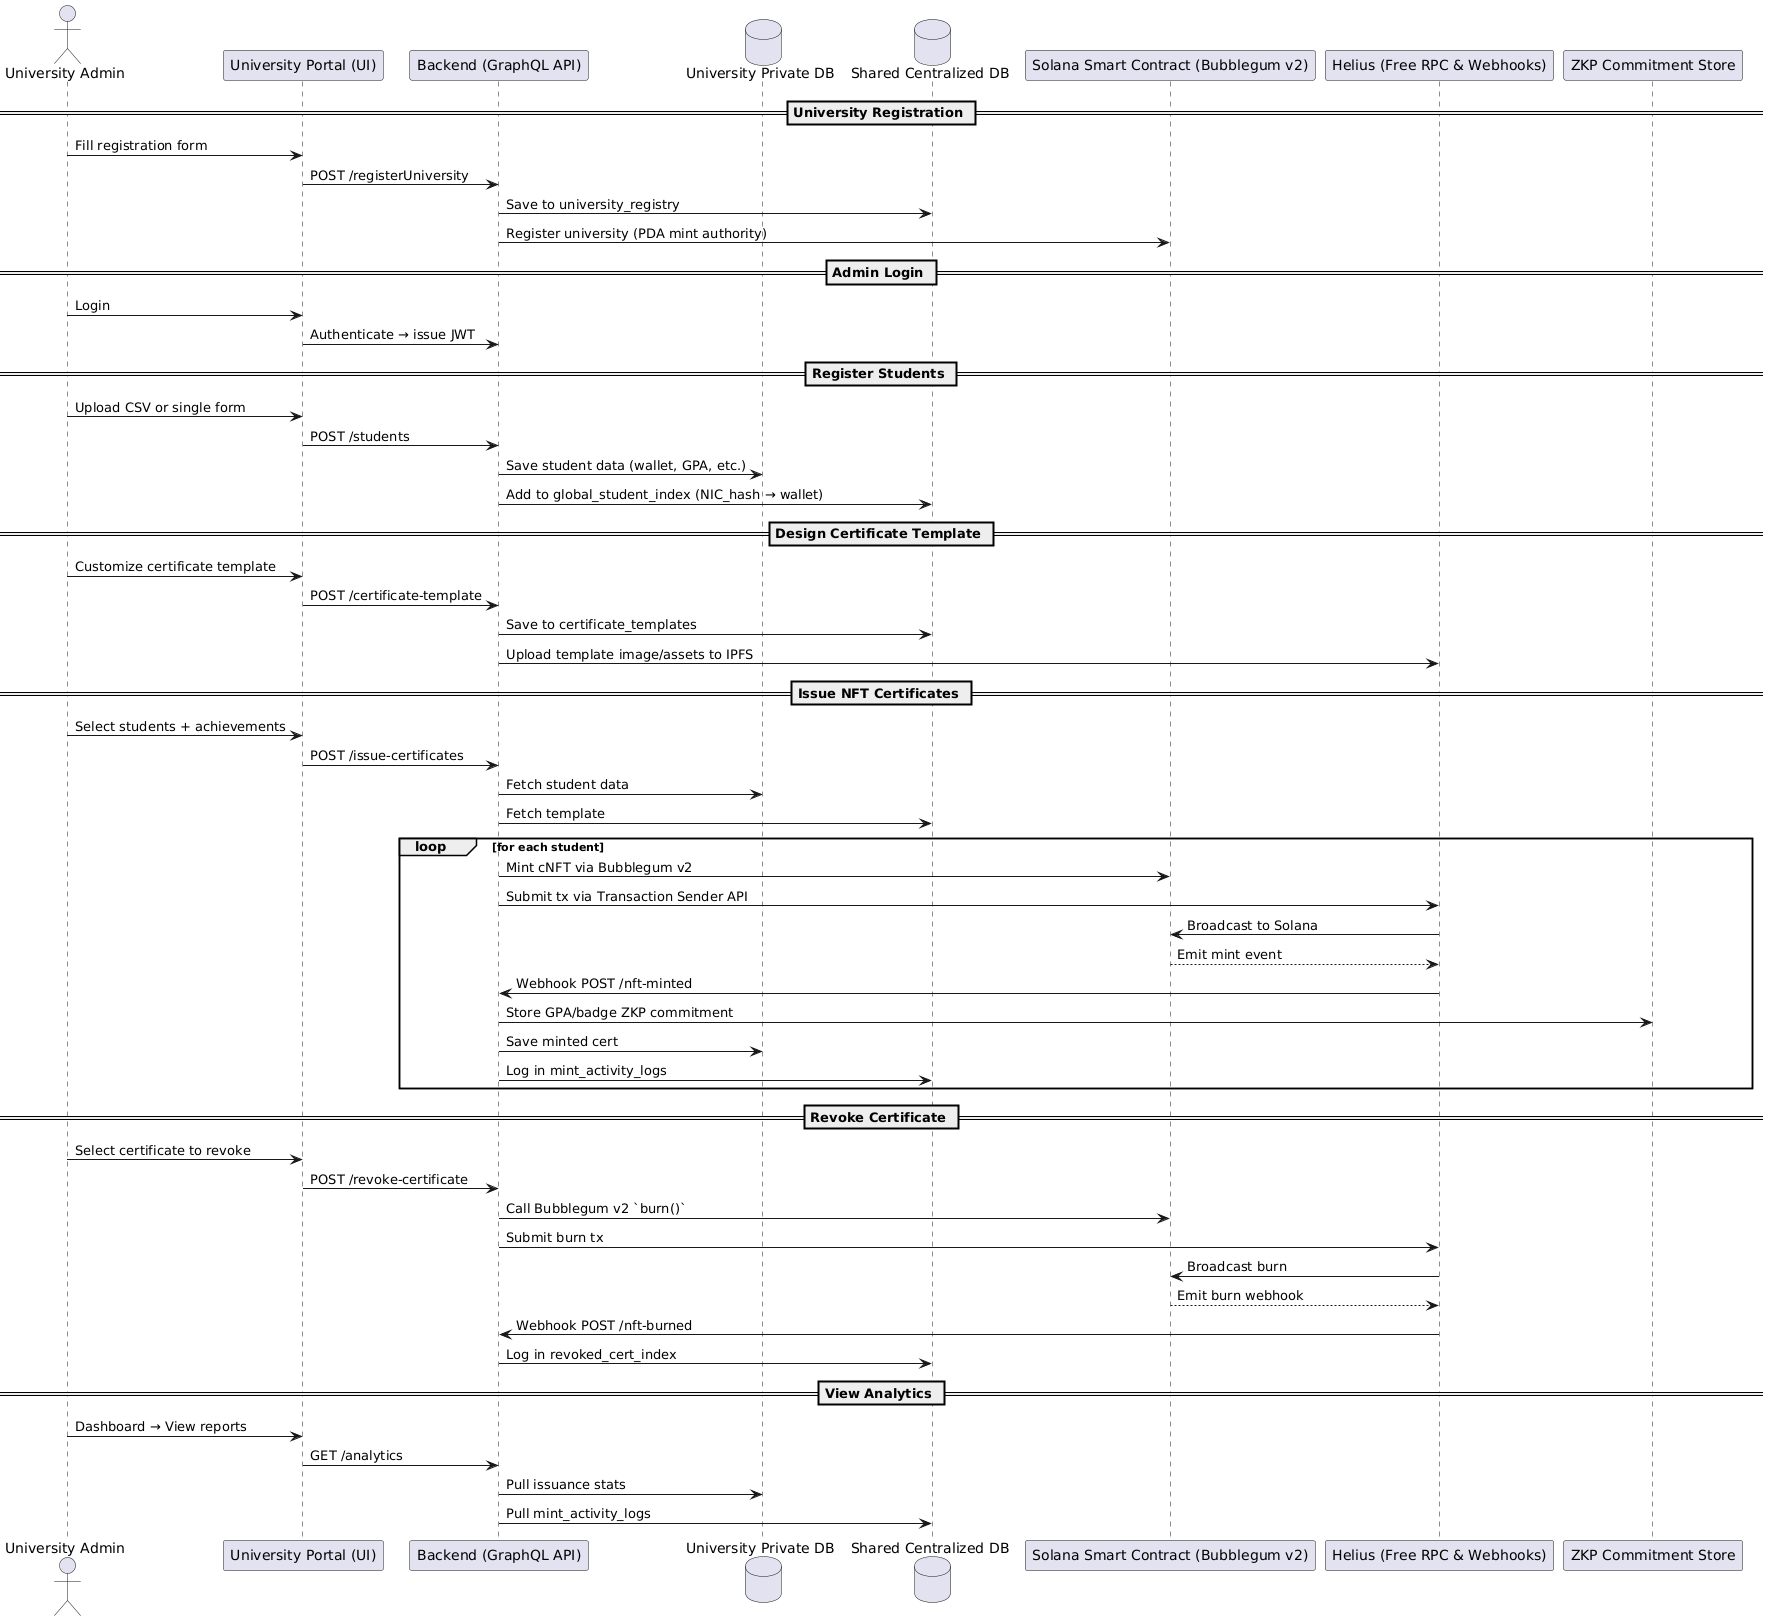

The diagram above was rendered by PlantUML. Its source (embedded in the PNG):
@startuml
actor "University Admin" as UA
participant "University Portal (UI)" as UI
participant "Backend (GraphQL API)" as BE
database "University Private DB" as UDB
database "Shared Centralized DB" as SDB
participant "Solana Smart Contract (Bubblegum v2)" as SC
participant "Helius (Free RPC & Webhooks)" as Helius
participant "ZKP Commitment Store" as ZKP

== University Registration ==
UA -> UI : Fill registration form
UI -> BE : POST /registerUniversity
BE -> SDB : Save to university_registry
BE -> SC : Register university (PDA mint authority)

== Admin Login ==
UA -> UI : Login
UI -> BE : Authenticate → issue JWT

== Register Students ==
UA -> UI : Upload CSV or single form
UI -> BE : POST /students
BE -> UDB : Save student data (wallet, GPA, etc.)
BE -> SDB : Add to global_student_index (NIC_hash → wallet)

== Design Certificate Template ==
UA -> UI : Customize certificate template
UI -> BE : POST /certificate-template
BE -> SDB : Save to certificate_templates
BE -> Helius : Upload template image/assets to IPFS

== Issue NFT Certificates ==
UA -> UI : Select students + achievements
UI -> BE : POST /issue-certificates
BE -> UDB : Fetch student data
BE -> SDB : Fetch template

loop for each student
    BE -> SC : Mint cNFT via Bubblegum v2
    BE -> Helius : Submit tx via Transaction Sender API
    Helius -> SC : Broadcast to Solana
    SC --> Helius : Emit mint event
    Helius -> BE : Webhook POST /nft-minted
    BE -> ZKP : Store GPA/badge ZKP commitment
    BE -> UDB : Save minted cert
    BE -> SDB : Log in mint_activity_logs
end

== Revoke Certificate ==
UA -> UI : Select certificate to revoke
UI -> BE : POST /revoke-certificate
BE -> SC : Call Bubblegum v2 `burn()`
BE -> Helius : Submit burn tx
Helius -> SC : Broadcast burn
SC --> Helius : Emit burn webhook
Helius -> BE : Webhook POST /nft-burned
BE -> SDB : Log in revoked_cert_index

== View Analytics ==
UA -> UI : Dashboard → View reports
UI -> BE : GET /analytics
BE -> UDB : Pull issuance stats
BE -> SDB : Pull mint_activity_logs
@enduml